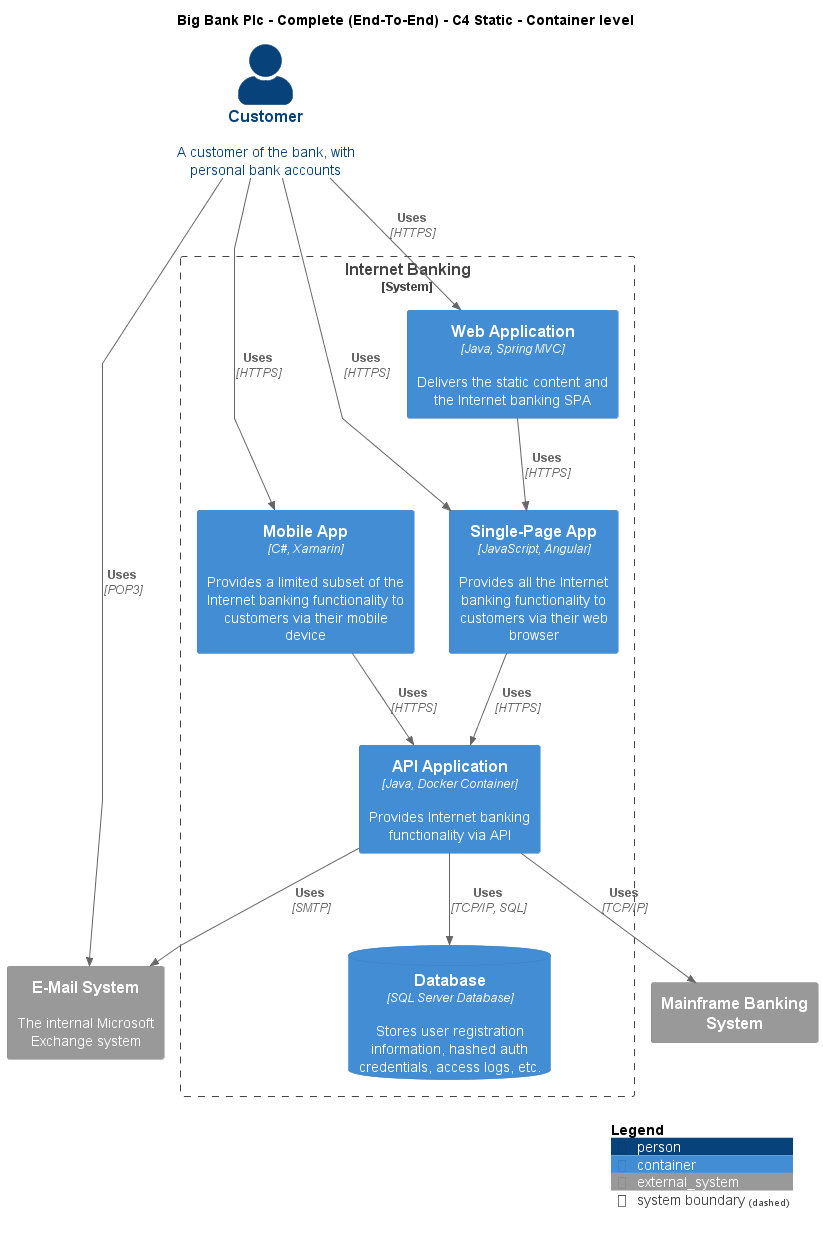

The diagram above was rendered by PlantUML. Its source (embedded in the PNG):
@startuml
!include ..\..\..\.c4s\C4_Container.puml

AddElementTag("c4interflow:lifecycle:new", $bgColor=green, $fontColor=#ffffff, $borderColor=green, $shadowing="False")
AddElementTag("c4interflow:lifecycle:changed", $bgColor=orange, $fontColor=#ffffff, $borderColor=orange, $shadowing="False")
AddElementTag("c4interflow:lifecycle:removed", $bgColor=red, $fontColor=#ffffff, $borderColor=red, $shadowing="False")

AddRelTag("c4interflow:lifecycle:new", $textColor=green, $lineColor=green)
AddRelTag("c4interflow:lifecycle:changed", $textColor=orange, $lineColor=orange)
AddRelTag("c4interflow:lifecycle:removed", $textColor=red, $lineColor=red)

SHOW_PERSON_PORTRAIT()
LAYOUT_TOP_DOWN()

skinparam linetype polyline

title Big Bank Plc - Complete (End-To-End) - C4 Static - Container level

Person(BigBankPlc.Actors.Customer, "Customer", "A customer of the bank, with personal bank accounts")

System_Boundary(BigBankPlc.SoftwareSystems.InternetBanking, "Internet Banking") {
    Container(BigBankPlc.SoftwareSystems.InternetBanking.Containers.WebApplication, "Web Application", "Java, Spring MVC", "Delivers the static content and the Internet banking SPA")
    Container(BigBankPlc.SoftwareSystems.InternetBanking.Containers.SinglePageApp, "Single-Page App", "JavaScript, Angular", "Provides all the Internet banking functionality to customers via their web browser")
    Container(BigBankPlc.SoftwareSystems.InternetBanking.Containers.APIApplication, "API Application", "Java, Docker Container", "Provides Internet banking functionality via API")
    ContainerDb(BigBankPlc.SoftwareSystems.InternetBanking.Containers.Database, "Database", "SQL Server Database", "Stores user registration information, hashed auth credentials, access logs, etc.")
    Container(BigBankPlc.SoftwareSystems.InternetBanking.Containers.MobileApp, "Mobile App", "C#, Xamarin", "Provides a limited subset of the Internet banking functionality to customers via their mobile device")
}
System_Ext(BigBankPlc.SoftwareSystems.MainframeBankingSystem, "Mainframe Banking System", "")
System_Ext(BigBankPlc.SoftwareSystems.EMailSystem, "E-Mail System", "The internal Microsoft Exchange system")

Rel(BigBankPlc.Actors.Customer, BigBankPlc.SoftwareSystems.InternetBanking.Containers.WebApplication, "Uses", "HTTPS", $tags="protocol:https")
Rel(BigBankPlc.SoftwareSystems.InternetBanking.Containers.WebApplication, BigBankPlc.SoftwareSystems.InternetBanking.Containers.SinglePageApp, "Uses", "HTTPS", $tags="protocol:https")
Rel(BigBankPlc.Actors.Customer, BigBankPlc.SoftwareSystems.InternetBanking.Containers.SinglePageApp, "Uses", "HTTPS", $tags="protocol:https")
Rel(BigBankPlc.SoftwareSystems.InternetBanking.Containers.SinglePageApp, BigBankPlc.SoftwareSystems.InternetBanking.Containers.APIApplication, "Uses", "HTTPS", $tags="protocol:https")
Rel(BigBankPlc.SoftwareSystems.InternetBanking.Containers.APIApplication, BigBankPlc.SoftwareSystems.InternetBanking.Containers.Database, "Uses", "TCP/IP, SQL", $tags="protocol:tcp/ip, sql")
Rel(BigBankPlc.SoftwareSystems.InternetBanking.Containers.APIApplication, BigBankPlc.SoftwareSystems.MainframeBankingSystem, "Uses", "TCP/IP", $tags="protocol:tcp/ip")
Rel(BigBankPlc.SoftwareSystems.InternetBanking.Containers.APIApplication, BigBankPlc.SoftwareSystems.EMailSystem, "Uses", "SMTP", $tags="protocol:smtp")
Rel(BigBankPlc.Actors.Customer, BigBankPlc.SoftwareSystems.InternetBanking.Containers.MobileApp, "Uses", "HTTPS", $tags="protocol:https")
Rel(BigBankPlc.SoftwareSystems.InternetBanking.Containers.MobileApp, BigBankPlc.SoftwareSystems.InternetBanking.Containers.APIApplication, "Uses", "HTTPS", $tags="protocol:https")
Rel(BigBankPlc.Actors.Customer, BigBankPlc.SoftwareSystems.EMailSystem, "Uses", "POP3", $tags="protocol:pop3")


SHOW_LEGEND()
@enduml